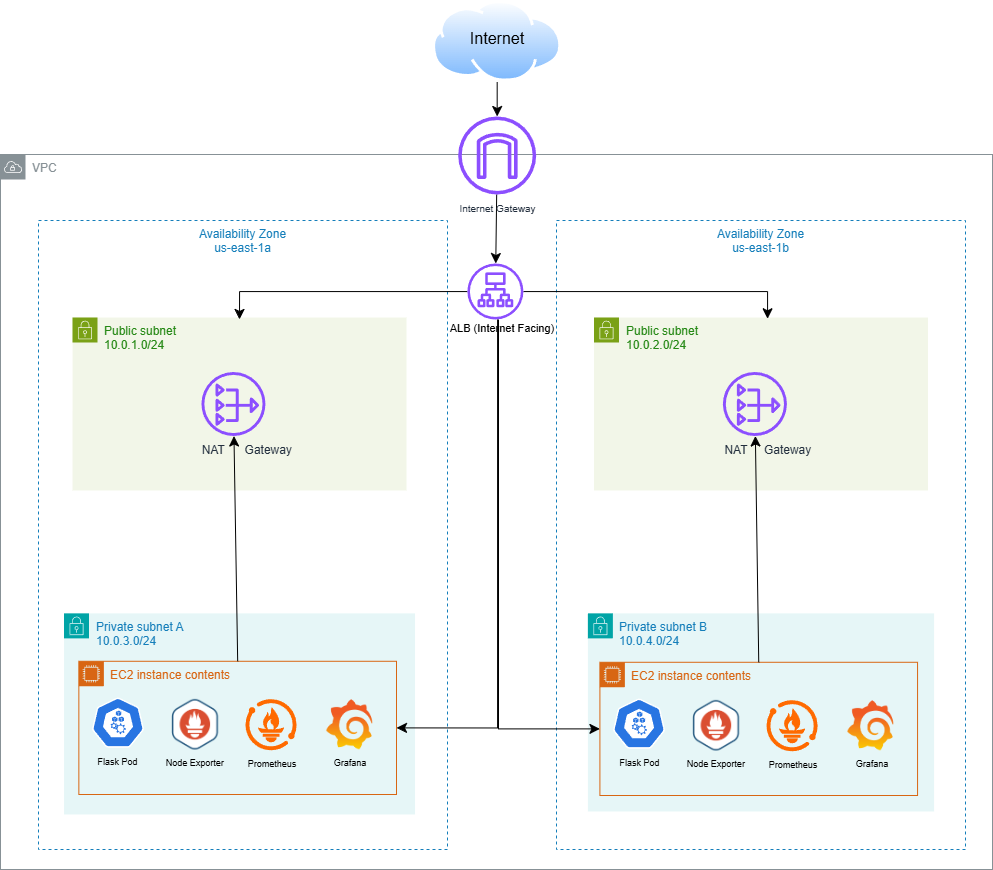

The diagram above was exported from draw.io. Its source (the exported page's mxGraphModel, read from the mxfile embedded in the PNG):
<mxGraphModel dx="2285" dy="1471" grid="0" gridSize="10" guides="1" tooltips="1" connect="1" arrows="1" fold="1" page="0" pageScale="1" pageWidth="850" pageHeight="1100" math="0" shadow="0">
  <root>
    <mxCell id="0" />
    <mxCell id="1" parent="0" />
    <mxCell id="VUingmk7TMa0OBq9cH8j-203" parent="1" style="fillColor=none;strokeColor=#147EBA;dashed=1;verticalAlign=top;fontStyle=0;fontColor=#147EBA;whiteSpace=wrap;html=1;" value="Availability Zone&lt;div&gt;us-east-1a&lt;/div&gt;" vertex="1">
      <mxGeometry height="629" width="409" x="-297" y="93" as="geometry" />
    </mxCell>
    <mxCell id="VUingmk7TMa0OBq9cH8j-189" parent="1" style="sketch=0;outlineConnect=0;gradientColor=none;html=1;whiteSpace=wrap;fontSize=12;fontStyle=0;shape=mxgraph.aws4.group;grIcon=mxgraph.aws4.group_vpc;strokeColor=#879196;fillColor=none;verticalAlign=top;align=left;spacingLeft=30;fontColor=#879196;dashed=0;" value="VPC" vertex="1">
      <mxGeometry height="715" width="992" x="-335" y="27" as="geometry" />
    </mxCell>
    <mxCell id="VUingmk7TMa0OBq9cH8j-204" parent="1" style="fillColor=none;strokeColor=#147EBA;dashed=1;verticalAlign=top;fontStyle=0;fontColor=#147EBA;whiteSpace=wrap;html=1;" value="Availability Zone&lt;div&gt;us-east-1b&lt;/div&gt;" vertex="1">
      <mxGeometry height="629" width="409" x="221" y="93" as="geometry" />
    </mxCell>
    <mxCell id="VUingmk7TMa0OBq9cH8j-41" connectable="0" parent="1" style="group" value="" vertex="1">
      <mxGeometry height="81.5" width="129.37" x="97" y="-127" as="geometry" />
    </mxCell>
    <mxCell id="VUingmk7TMa0OBq9cH8j-32" parent="VUingmk7TMa0OBq9cH8j-41" style="image;aspect=fixed;perimeter=ellipsePerimeter;html=1;align=center;shadow=0;dashed=0;spacingTop=3;image=img/lib/active_directory/internet_cloud.svg;" value="" vertex="1">
      <mxGeometry height="81.5" width="129.37" as="geometry" />
    </mxCell>
    <mxCell id="VUingmk7TMa0OBq9cH8j-38" parent="VUingmk7TMa0OBq9cH8j-41" style="text;html=1;whiteSpace=wrap;strokeColor=none;fillColor=none;align=center;verticalAlign=middle;rounded=0;fontSize=16;" value="Internet" vertex="1">
      <mxGeometry height="30" width="60" x="34.68000000000001" y="23" as="geometry" />
    </mxCell>
    <mxCell id="VUingmk7TMa0OBq9cH8j-40" parent="1" style="text;html=1;whiteSpace=wrap;strokeColor=none;fillColor=none;align=center;verticalAlign=middle;rounded=0;fontSize=13;" value="&lt;font style=&quot;font-size: 11px;&quot;&gt;ALB (Internet Facing)&lt;/font&gt;" vertex="1">
      <mxGeometry height="20" width="130.19" x="102" y="190" as="geometry" />
    </mxCell>
    <mxCell id="VUingmk7TMa0OBq9cH8j-250" connectable="0" parent="1" style="group" value="" vertex="1">
      <mxGeometry height="198.14" width="346.18" x="252.41" y="485.86" as="geometry" />
    </mxCell>
    <mxCell id="VUingmk7TMa0OBq9cH8j-238" parent="VUingmk7TMa0OBq9cH8j-250" style="points=[[0,0],[0.25,0],[0.5,0],[0.75,0],[1,0],[1,0.25],[1,0.5],[1,0.75],[1,1],[0.75,1],[0.5,1],[0.25,1],[0,1],[0,0.75],[0,0.5],[0,0.25]];outlineConnect=0;gradientColor=none;html=1;whiteSpace=wrap;fontSize=12;fontStyle=0;container=0;pointerEvents=0;collapsible=0;recursiveResize=0;shape=mxgraph.aws4.group;grIcon=mxgraph.aws4.group_security_group;grStroke=0;strokeColor=#00A4A6;fillColor=#E6F6F7;verticalAlign=top;align=left;spacingLeft=30;fontColor=#147EBA;dashed=0;" value="Private subnet B&lt;div&gt;10.0.4.0/24&lt;/div&gt;" vertex="1">
      <mxGeometry height="198.14" width="346.18" as="geometry" />
    </mxCell>
    <mxCell id="VUingmk7TMa0OBq9cH8j-249" parent="VUingmk7TMa0OBq9cH8j-250" style="points=[[0,0],[0.25,0],[0.5,0],[0.75,0],[1,0],[1,0.25],[1,0.5],[1,0.75],[1,1],[0.75,1],[0.5,1],[0.25,1],[0,1],[0,0.75],[0,0.5],[0,0.25]];outlineConnect=0;gradientColor=none;html=1;whiteSpace=wrap;fontSize=12;fontStyle=0;container=0;pointerEvents=0;collapsible=0;recursiveResize=0;shape=mxgraph.aws4.group;grIcon=mxgraph.aws4.group_ec2_instance_contents;strokeColor=#D86613;fillColor=none;verticalAlign=top;align=left;spacingLeft=30;fontColor=#D86613;dashed=0;" value="EC2 instance contents" vertex="1">
      <mxGeometry height="133.22" width="317.65" x="12.00353535353537" y="48.91999999999996" as="geometry" />
    </mxCell>
    <mxCell id="VUingmk7TMa0OBq9cH8j-241" parent="VUingmk7TMa0OBq9cH8j-250" style="aspect=fixed;sketch=0;html=1;dashed=0;whitespace=wrap;verticalLabelPosition=bottom;verticalAlign=top;fillColor=#2875E2;strokeColor=#ffffff;points=[[0.005,0.63,0],[0.1,0.2,0],[0.9,0.2,0],[0.5,0,0],[0.995,0.63,0],[0.72,0.99,0],[0.5,1,0],[0.28,0.99,0]];shape=mxgraph.kubernetes.icon2;prIcon=node" value="&lt;font style=&quot;font-size: 9px;&quot;&gt;Flask Pod&lt;/font&gt;" vertex="1">
      <mxGeometry height="50.1873446191538" width="52.27848397828521" x="24.997303030303044" y="85.13999999999999" as="geometry" />
    </mxCell>
    <mxCell id="VUingmk7TMa0OBq9cH8j-242" parent="VUingmk7TMa0OBq9cH8j-250" style="shape=image;imageAspect=0;aspect=fixed;verticalLabelPosition=bottom;verticalAlign=top;image=https://artifacthub.io/image/5ee0219d-fc3b-43f4-b8ee-75b72f05f714@3x;fontSize=9;" value="Node Exporter" vertex="1">
      <mxGeometry height="54.36962333741662" width="51.11790163396728" x="102.89380784692514" y="85.13999999999999" as="geometry" />
    </mxCell>
    <mxCell id="VUingmk7TMa0OBq9cH8j-243" connectable="0" parent="VUingmk7TMa0OBq9cH8j-250" style="group" value="" vertex="1">
      <mxGeometry height="77.81782637508277" width="65.82803223939894" x="172.5069519400895" y="86.77217362491717" as="geometry" />
    </mxCell>
    <mxCell id="VUingmk7TMa0OBq9cH8j-244" parent="VUingmk7TMa0OBq9cH8j-243" style="points=[];aspect=fixed;html=1;align=center;shadow=0;dashed=0;fillColor=#FF6A00;strokeColor=none;shape=mxgraph.alibaba_cloud.prometheus;" value="" vertex="1">
      <mxGeometry height="51.128357330762924" width="51.128357330762924" x="6.089092982144415" as="geometry" />
    </mxCell>
    <mxCell id="VUingmk7TMa0OBq9cH8j-245" parent="VUingmk7TMa0OBq9cH8j-243" style="text;html=1;whiteSpace=wrap;strokeColor=none;fillColor=none;align=center;verticalAlign=middle;rounded=0;fontSize=16;" value="&lt;font style=&quot;font-size: 9px;&quot;&gt;Prometheus&lt;/font&gt;" vertex="1">
      <mxGeometry height="31.590457256461253" width="65.82803223939894" y="46.22736911862153" as="geometry" />
    </mxCell>
    <mxCell id="VUingmk7TMa0OBq9cH8j-246" connectable="0" parent="VUingmk7TMa0OBq9cH8j-250" style="group" value="" vertex="1">
      <mxGeometry height="69.97286282306172" width="65.75123286845299" x="251.127565111345" y="87.246030483764" as="geometry" />
    </mxCell>
    <mxCell id="VUingmk7TMa0OBq9cH8j-247" parent="VUingmk7TMa0OBq9cH8j-246" style="shape=image;imageAspect=0;aspect=fixed;verticalLabelPosition=bottom;verticalAlign=top;image=https://upload.wikimedia.org/wikipedia/commons/thumb/3/3b/Grafana_icon.svg/500px-Grafana_icon.svg.png;" value="" vertex="1">
      <mxGeometry height="50.1873446191538" width="48.25304071195725" x="7.559252368824296" as="geometry" />
    </mxCell>
    <mxCell id="VUingmk7TMa0OBq9cH8j-248" parent="VUingmk7TMa0OBq9cH8j-246" style="text;html=1;whiteSpace=wrap;strokeColor=none;fillColor=none;align=center;verticalAlign=middle;rounded=0;fontSize=16;" value="&lt;font style=&quot;font-size: 9px;&quot;&gt;Grafana&lt;/font&gt;" vertex="1">
      <mxGeometry height="17.322100728959587" width="65.75123286845297" y="52.650762094102134" as="geometry" />
    </mxCell>
    <mxCell id="VUingmk7TMa0OBq9cH8j-254" connectable="0" parent="1" style="group" value="" vertex="1">
      <mxGeometry height="173" width="334" x="-262.96" y="190" as="geometry" />
    </mxCell>
    <mxCell id="VUingmk7TMa0OBq9cH8j-252" parent="VUingmk7TMa0OBq9cH8j-254" style="points=[[0,0],[0.25,0],[0.5,0],[0.75,0],[1,0],[1,0.25],[1,0.5],[1,0.75],[1,1],[0.75,1],[0.5,1],[0.25,1],[0,1],[0,0.75],[0,0.5],[0,0.25]];outlineConnect=0;gradientColor=none;html=1;whiteSpace=wrap;fontSize=12;fontStyle=0;container=1;pointerEvents=0;collapsible=0;recursiveResize=0;shape=mxgraph.aws4.group;grIcon=mxgraph.aws4.group_security_group;grStroke=0;strokeColor=#7AA116;fillColor=#F2F6E8;verticalAlign=top;align=left;spacingLeft=30;fontColor=#248814;dashed=0;" value="Public subnet&lt;div&gt;10.0.1.0/24&lt;/div&gt;" vertex="1">
      <mxGeometry height="173" width="334" as="geometry" />
    </mxCell>
    <mxCell id="VUingmk7TMa0OBq9cH8j-26" connectable="0" parent="VUingmk7TMa0OBq9cH8j-254" style="group" value="" vertex="1">
      <mxGeometry height="147.4333333333333" width="277.31174533479685" x="22.24027568772243" y="12.780000000000001" as="geometry" />
    </mxCell>
    <mxCell id="VUingmk7TMa0OBq9cH8j-253" parent="VUingmk7TMa0OBq9cH8j-26" style="sketch=0;outlineConnect=0;fontColor=#232F3E;gradientColor=none;fillColor=#8C4FFF;strokeColor=none;dashed=0;verticalLabelPosition=bottom;verticalAlign=top;align=center;html=1;fontSize=12;fontStyle=0;aspect=fixed;pointerEvents=1;shape=mxgraph.aws4.nat_gateway;" value="&amp;nbsp; &amp;nbsp; &amp;nbsp; &amp;nbsp; NAT&amp;nbsp; &amp;nbsp; &amp;nbsp; Gateway" vertex="1">
      <mxGeometry height="64" width="64" x="106.65972431227755" y="41.72" as="geometry" />
    </mxCell>
    <mxCell id="VUingmk7TMa0OBq9cH8j-255" connectable="0" parent="1" style="group" value="" vertex="1">
      <mxGeometry height="173" width="334" x="258.5" y="190" as="geometry" />
    </mxCell>
    <mxCell id="VUingmk7TMa0OBq9cH8j-256" parent="VUingmk7TMa0OBq9cH8j-255" style="points=[[0,0],[0.25,0],[0.5,0],[0.75,0],[1,0],[1,0.25],[1,0.5],[1,0.75],[1,1],[0.75,1],[0.5,1],[0.25,1],[0,1],[0,0.75],[0,0.5],[0,0.25]];outlineConnect=0;gradientColor=none;html=1;whiteSpace=wrap;fontSize=12;fontStyle=0;container=1;pointerEvents=0;collapsible=0;recursiveResize=0;shape=mxgraph.aws4.group;grIcon=mxgraph.aws4.group_security_group;grStroke=0;strokeColor=#7AA116;fillColor=#F2F6E8;verticalAlign=top;align=left;spacingLeft=30;fontColor=#248814;dashed=0;" value="Public subnet&lt;div&gt;10.0.2.0/24&lt;/div&gt;" vertex="1">
      <mxGeometry height="173" width="334" as="geometry" />
    </mxCell>
    <mxCell id="VUingmk7TMa0OBq9cH8j-257" connectable="0" parent="VUingmk7TMa0OBq9cH8j-255" style="group" value="" vertex="1">
      <mxGeometry height="147.4333333333333" width="277.31174533479685" x="22.24027568772243" y="12.780000000000001" as="geometry" />
    </mxCell>
    <mxCell id="VUingmk7TMa0OBq9cH8j-258" parent="VUingmk7TMa0OBq9cH8j-257" style="sketch=0;outlineConnect=0;fontColor=#232F3E;gradientColor=none;fillColor=#8C4FFF;strokeColor=none;dashed=0;verticalLabelPosition=bottom;verticalAlign=top;align=center;html=1;fontSize=12;fontStyle=0;aspect=fixed;pointerEvents=1;shape=mxgraph.aws4.nat_gateway;" value="&amp;nbsp; &amp;nbsp; &amp;nbsp; &amp;nbsp; NAT&amp;nbsp; &amp;nbsp; &amp;nbsp;Gateway" vertex="1">
      <mxGeometry height="64" width="64" x="106.65972431227755" y="41.72" as="geometry" />
    </mxCell>
    <mxCell id="VUingmk7TMa0OBq9cH8j-275" edge="1" parent="1" source="VUingmk7TMa0OBq9cH8j-259" style="edgeStyle=orthogonalEdgeStyle;rounded=0;orthogonalLoop=1;jettySize=auto;html=1;fontSize=12;startSize=8;endSize=8;">
      <mxGeometry relative="1" as="geometry">
        <Array as="points">
          <mxPoint x="-96" y="164" />
        </Array>
        <mxPoint x="128.74999999999986" y="164.79538461538462" as="sourcePoint" />
        <mxPoint x="-95.99615384615382" y="191.9338461538462" as="targetPoint" />
      </mxGeometry>
    </mxCell>
    <mxCell id="VUingmk7TMa0OBq9cH8j-276" edge="1" parent="1" source="VUingmk7TMa0OBq9cH8j-259" style="edgeStyle=orthogonalEdgeStyle;rounded=0;orthogonalLoop=1;jettySize=auto;html=1;fontSize=12;startSize=8;endSize=8;">
      <mxGeometry relative="1" as="geometry">
        <Array as="points">
          <mxPoint x="432" y="164" />
          <mxPoint x="432" y="191" />
        </Array>
        <mxPoint x="432.3333333333335" y="191.33333333333326" as="targetPoint" />
      </mxGeometry>
    </mxCell>
    <mxCell id="VUingmk7TMa0OBq9cH8j-282" edge="1" parent="1" source="VUingmk7TMa0OBq9cH8j-259" style="edgeStyle=orthogonalEdgeStyle;rounded=0;orthogonalLoop=1;jettySize=auto;html=1;entryX=0;entryY=0.5;entryDx=0;entryDy=0;fontSize=12;startSize=8;endSize=8;" target="VUingmk7TMa0OBq9cH8j-249">
      <mxGeometry relative="1" as="geometry">
        <Array as="points">
          <mxPoint x="163" y="601" />
        </Array>
      </mxGeometry>
    </mxCell>
    <mxCell id="VUingmk7TMa0OBq9cH8j-259" parent="1" style="sketch=0;outlineConnect=0;fontColor=#232F3E;gradientColor=none;fillColor=#8C4FFF;strokeColor=none;dashed=0;verticalLabelPosition=bottom;verticalAlign=top;align=center;html=1;fontSize=12;fontStyle=0;aspect=fixed;pointerEvents=1;shape=mxgraph.aws4.application_load_balancer;" value="" vertex="1">
      <mxGeometry height="56" width="56" x="131.9" y="136" as="geometry" />
    </mxCell>
    <mxCell id="VUingmk7TMa0OBq9cH8j-261" edge="1" parent="1" source="VUingmk7TMa0OBq9cH8j-32" style="edgeStyle=none;curved=1;rounded=0;orthogonalLoop=1;jettySize=auto;html=1;fontSize=12;startSize=8;endSize=8;" target="VUingmk7TMa0OBq9cH8j-260" value="">
      <mxGeometry relative="1" as="geometry">
        <mxPoint x="161" y="-46" as="sourcePoint" />
        <mxPoint x="160.20300134716445" y="46.00061054636535" as="targetPoint" />
      </mxGeometry>
    </mxCell>
    <mxCell id="VUingmk7TMa0OBq9cH8j-267" edge="1" parent="1" source="VUingmk7TMa0OBq9cH8j-260" style="edgeStyle=none;curved=1;rounded=0;orthogonalLoop=1;jettySize=auto;html=1;fontSize=12;startSize=8;endSize=8;" target="VUingmk7TMa0OBq9cH8j-259">
      <mxGeometry relative="1" as="geometry" />
    </mxCell>
    <mxCell id="VUingmk7TMa0OBq9cH8j-260" parent="1" style="sketch=0;outlineConnect=0;fontColor=#232F3E;gradientColor=none;fillColor=#8C4FFF;strokeColor=none;dashed=0;verticalLabelPosition=bottom;verticalAlign=top;align=center;html=1;fontSize=12;fontStyle=0;aspect=fixed;pointerEvents=1;shape=mxgraph.aws4.internet_gateway;" value="&lt;font style=&quot;font-size: 10px;&quot;&gt;Internet Gateway&lt;/font&gt;" vertex="1">
      <mxGeometry height="78" width="78" x="122.68" y="-11" as="geometry" />
    </mxCell>
    <mxCell id="VUingmk7TMa0OBq9cH8j-272" edge="1" parent="1" source="VUingmk7TMa0OBq9cH8j-249" style="edgeStyle=none;curved=1;rounded=0;orthogonalLoop=1;jettySize=auto;html=1;exitX=0.5;exitY=0;exitDx=0;exitDy=0;fontSize=12;startSize=8;endSize=8;" target="VUingmk7TMa0OBq9cH8j-258">
      <mxGeometry relative="1" as="geometry" />
    </mxCell>
    <mxCell id="VUingmk7TMa0OBq9cH8j-280" connectable="0" parent="1" style="group" value="" vertex="1">
      <mxGeometry height="201.14" width="351" x="-271.46" y="485.86" as="geometry" />
    </mxCell>
    <mxCell id="VUingmk7TMa0OBq9cH8j-200" parent="VUingmk7TMa0OBq9cH8j-280" style="points=[[0,0],[0.25,0],[0.5,0],[0.75,0],[1,0],[1,0.25],[1,0.5],[1,0.75],[1,1],[0.75,1],[0.5,1],[0.25,1],[0,1],[0,0.75],[0,0.5],[0,0.25]];outlineConnect=0;gradientColor=none;html=1;whiteSpace=wrap;fontSize=12;fontStyle=0;container=1;pointerEvents=0;collapsible=0;recursiveResize=0;shape=mxgraph.aws4.group;grIcon=mxgraph.aws4.group_security_group;grStroke=0;strokeColor=#00A4A6;fillColor=#E6F6F7;verticalAlign=top;align=left;spacingLeft=30;fontColor=#147EBA;dashed=0;" value="Private subnet A&lt;div&gt;10.0.3.0/24&lt;/div&gt;" vertex="1">
      <mxGeometry height="201.14" width="351" as="geometry" />
    </mxCell>
    <mxCell id="VUingmk7TMa0OBq9cH8j-29" connectable="0" parent="VUingmk7TMa0OBq9cH8j-280" style="group" value="" vertex="1">
      <mxGeometry height="180" width="338.56903030303033" x="4.463535353535349" y="12.139999999999986" as="geometry" />
    </mxCell>
    <mxCell id="VUingmk7TMa0OBq9cH8j-177" connectable="0" parent="VUingmk7TMa0OBq9cH8j-29" style="group" value="" vertex="1">
      <mxGeometry height="79.45" width="291.88149494949494" x="23.343767676767676" y="72" as="geometry" />
    </mxCell>
    <mxCell id="VUingmk7TMa0OBq9cH8j-48" parent="VUingmk7TMa0OBq9cH8j-177" style="aspect=fixed;sketch=0;html=1;dashed=0;whitespace=wrap;verticalLabelPosition=bottom;verticalAlign=top;fillColor=#2875E2;strokeColor=#ffffff;points=[[0.005,0.63,0],[0.1,0.2,0],[0.9,0.2,0],[0.5,0,0],[0.995,0.63,0],[0.72,0.99,0],[0.5,1,0],[0.28,0.99,0]];shape=mxgraph.kubernetes.icon2;prIcon=node" value="&lt;font style=&quot;font-size: 9px;&quot;&gt;Flask Pod&lt;/font&gt;" vertex="1">
      <mxGeometry height="50.1873446191538" width="52.27848397828521" y="1.4964246615278992e-14" as="geometry" />
    </mxCell>
    <mxCell id="VUingmk7TMa0OBq9cH8j-49" parent="VUingmk7TMa0OBq9cH8j-177" style="shape=image;imageAspect=0;aspect=fixed;verticalLabelPosition=bottom;verticalAlign=top;image=https://artifacthub.io/image/5ee0219d-fc3b-43f4-b8ee-75b72f05f714@3x;fontSize=9;" value="Node Exporter" vertex="1">
      <mxGeometry height="54.36962333741662" width="51.11790163396728" x="77.89650481662208" as="geometry" />
    </mxCell>
    <mxCell id="VUingmk7TMa0OBq9cH8j-172" connectable="0" parent="VUingmk7TMa0OBq9cH8j-177" style="group" value="" vertex="1">
      <mxGeometry height="77.81782637508277" width="65.82803223939894" x="147.50964890978645" y="1.6321736249172365" as="geometry" />
    </mxCell>
    <mxCell id="VUingmk7TMa0OBq9cH8j-166" parent="VUingmk7TMa0OBq9cH8j-172" style="points=[];aspect=fixed;html=1;align=center;shadow=0;dashed=0;fillColor=#FF6A00;strokeColor=none;shape=mxgraph.alibaba_cloud.prometheus;" value="" vertex="1">
      <mxGeometry height="51.128357330762924" width="51.128357330762924" x="6.089092982144415" as="geometry" />
    </mxCell>
    <mxCell id="VUingmk7TMa0OBq9cH8j-169" parent="VUingmk7TMa0OBq9cH8j-172" style="text;html=1;whiteSpace=wrap;strokeColor=none;fillColor=none;align=center;verticalAlign=middle;rounded=0;fontSize=16;" value="&lt;font style=&quot;font-size: 9px;&quot;&gt;Prometheus&lt;/font&gt;" vertex="1">
      <mxGeometry height="31.590457256461253" width="65.82803223939894" y="46.22736911862153" as="geometry" />
    </mxCell>
    <mxCell id="VUingmk7TMa0OBq9cH8j-175" connectable="0" parent="VUingmk7TMa0OBq9cH8j-177" style="group" value="" vertex="1">
      <mxGeometry height="69.97286282306172" width="65.75123286845299" x="226.13026208104196" y="2.1060304837640538" as="geometry" />
    </mxCell>
    <mxCell id="VUingmk7TMa0OBq9cH8j-173" parent="VUingmk7TMa0OBq9cH8j-175" style="shape=image;imageAspect=0;aspect=fixed;verticalLabelPosition=bottom;verticalAlign=top;image=https://upload.wikimedia.org/wikipedia/commons/thumb/3/3b/Grafana_icon.svg/500px-Grafana_icon.svg.png;" value="" vertex="1">
      <mxGeometry height="50.1873446191538" width="48.25304071195725" x="7.559252368824296" as="geometry" />
    </mxCell>
    <mxCell id="VUingmk7TMa0OBq9cH8j-174" parent="VUingmk7TMa0OBq9cH8j-175" style="text;html=1;whiteSpace=wrap;strokeColor=none;fillColor=none;align=center;verticalAlign=middle;rounded=0;fontSize=16;" value="&lt;font style=&quot;font-size: 9px;&quot;&gt;Grafana&lt;/font&gt;" vertex="1">
      <mxGeometry height="17.322100728959587" width="65.75123286845297" y="52.650762094102134" as="geometry" />
    </mxCell>
    <mxCell id="VUingmk7TMa0OBq9cH8j-235" parent="VUingmk7TMa0OBq9cH8j-29" style="points=[[0,0],[0.25,0],[0.5,0],[0.75,0],[1,0],[1,0.25],[1,0.5],[1,0.75],[1,1],[0.75,1],[0.5,1],[0.25,1],[0,1],[0,0.75],[0,0.5],[0,0.25]];outlineConnect=0;gradientColor=none;html=1;whiteSpace=wrap;fontSize=12;fontStyle=0;container=1;pointerEvents=0;collapsible=0;recursiveResize=0;shape=mxgraph.aws4.group;grIcon=mxgraph.aws4.group_ec2_instance_contents;strokeColor=#D86613;fillColor=none;verticalAlign=top;align=left;spacingLeft=30;fontColor=#D86613;dashed=0;" value="EC2 instance contents" vertex="1">
      <mxGeometry height="133.22" width="317.65" x="10.35" y="35.78" as="geometry" />
    </mxCell>
    <mxCell id="VUingmk7TMa0OBq9cH8j-281" edge="1" parent="1" source="VUingmk7TMa0OBq9cH8j-259" style="edgeStyle=orthogonalEdgeStyle;rounded=0;orthogonalLoop=1;jettySize=auto;html=1;fontSize=12;startSize=8;endSize=8;entryX=1;entryY=0.5;entryDx=0;entryDy=0;" target="VUingmk7TMa0OBq9cH8j-235">
      <mxGeometry relative="1" as="geometry">
        <Array as="points">
          <mxPoint x="162" y="600" />
        </Array>
        <mxPoint x="79.66666666666652" y="605.4761904761904" as="targetPoint" />
      </mxGeometry>
    </mxCell>
    <mxCell id="VUingmk7TMa0OBq9cH8j-270" edge="1" parent="1" source="VUingmk7TMa0OBq9cH8j-235" style="edgeStyle=none;curved=1;rounded=0;orthogonalLoop=1;jettySize=auto;html=1;exitX=0.5;exitY=0;exitDx=0;exitDy=0;fontSize=12;startSize=8;endSize=8;" target="VUingmk7TMa0OBq9cH8j-253">
      <mxGeometry relative="1" as="geometry" />
    </mxCell>
  </root>
</mxGraphModel>